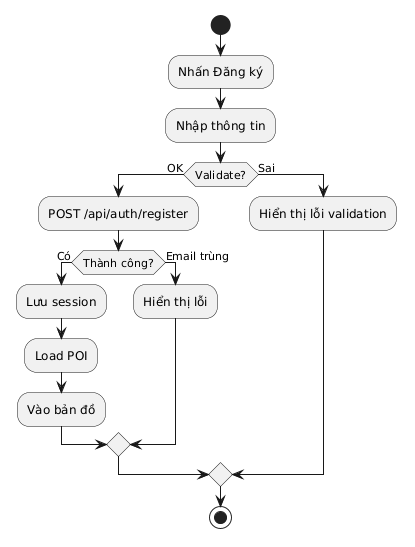

The diagram above was rendered by PlantUML. Its source (embedded in the PNG):
@startuml
start
:Nhấn Đăng ký;
:Nhập thông tin;

if (Validate?) then (OK)
  :POST /api/auth/register;

  if (Thành công?) then (Có)
    :Lưu session;
    :Load POI;
    :Vào bản đồ;
  else (Email trùng)
    :Hiển thị lỗi;
  endif

else (Sai)
  :Hiển thị lỗi validation;
endif

stop
@enduml